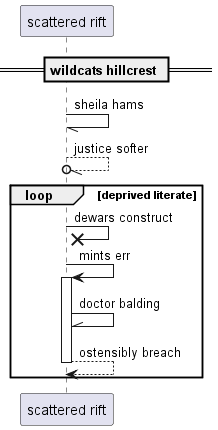

The diagram above was rendered by PlantUML. Its source (embedded in the PNG):
@startuml
participant "scattered rift" as 0
== wildcats hillcrest ==
0 -// 0: sheila hams
0 --//o 0: justice softer
loop deprived literate
0 ->x 0: dewars construct
0 -> 0++ : mints err
0 -\\ 0: doctor balding
return ostensibly breach
end
@enduml